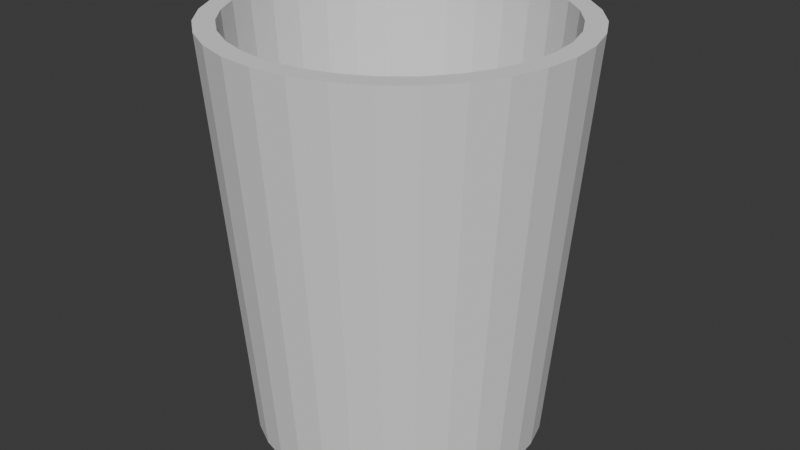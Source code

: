 # Source: cubobasura.blend  (saved by Blender 5.2.44; exported with 4.5.12 LTS)
import bpy
from mathutils import Matrix  # noqa: F401  (used for matrix-valued properties, if any)

bpy.ops.wm.read_factory_settings(use_empty=True)
scene = bpy.context.scene
scene.name = 'Scene'

# ---- collections
col_collection = bpy.data.collections.new('Collection'); scene.collection.children.link(col_collection)

# ---- world
world_world = bpy.data.worlds.new('World'); scene.world = world_world
world_world.use_nodes = True; world_world.node_tree.nodes.clear()
_N = world_world.node_tree.nodes; _L = world_world.node_tree.links
n0 = _N.new('ShaderNodeOutputWorld'); n0.name = 'World Output'; n0.location = (200, 100)
n1 = _N.new('ShaderNodeBackground'); n1.name = 'Background'; n1.location = (-200, 100)
n1.inputs[0].default_value = (0.05088, 0.05088, 0.05088, 1.0)
_L.new(n1.outputs[0], n0.inputs[0])
n0.is_active_output = True
world_world.color = (0.05088, 0.05088, 0.05088)
world_world.sun_shadow_jitter_overblur = 0.0

# ---- meshes
me_cylinder = bpy.data.meshes.new('Cylinder')
me_cylinder.from_pydata([(3.895e-09, 0.6783, -0.9962), (7.308e-09, 0.8319, 0.9073), (0.1323, 0.6652, -0.9962), (0.1623, 0.8159, 0.9073), (0.2596, 0.6266, -0.9962), (0.3183, 0.7686, 0.9073), (0.3768, 0.564, -0.9962), (0.4622, 0.6917, 0.9073), (0.4796, 0.4796, -0.9962), (0.5882, 0.5882, 0.9073), (0.564, 0.3768, -0.9962), (0.6917, 0.4622, 0.9073), (0.6266, 0.2596, -0.9962), (0.7686, 0.3183, 0.9073), (0.6652, 0.1323, -0.9962), (0.8159, 0.1623, 0.9073), (0.6783, 5.993e-10, -0.9962), (0.8319, 7.957e-10, 0.9073), (0.6652, -0.1323, -0.9962), (0.8159, -0.1623, 0.9073), (0.6266, -0.2596, -0.9962), (0.7686, -0.3183, 0.9073), (0.564, -0.3768, -0.9962), (0.6917, -0.4622, 0.9073), (0.4796, -0.4796, -0.9962), (0.5882, -0.5882, 0.9073), (0.3768, -0.564, -0.9962), (0.4622, -0.6917, 0.9073), (0.2596, -0.6266, -0.9962), (0.3183, -0.7686, 0.9073), (0.1323, -0.6652, -0.9962), (0.1623, -0.8159, 0.9073), (3.895e-09, -0.6783, -0.9962), (7.308e-09, -0.8319, 0.9073), (-0.1323, -0.6652, -0.9962), (-0.1623, -0.8159, 0.9073), (-0.2596, -0.6266, -0.9962), (-0.3183, -0.7686, 0.9073), (-0.3768, -0.564, -0.9962), (-0.4622, -0.6917, 0.9073), (-0.4796, -0.4796, -0.9962), (-0.5882, -0.5882, 0.9073), (-0.564, -0.3768, -0.9962), (-0.6917, -0.4622, 0.9073), (-0.6266, -0.2596, -0.9962), (-0.7686, -0.3183, 0.9073), (-0.6652, -0.1323, -0.9962), (-0.8159, -0.1623, 0.9073), (-0.6783, 5.993e-10, -0.9962), (-0.8319, 7.957e-10, 0.9073), (-0.6652, 0.1323, -0.9962), (-0.8159, 0.1623, 0.9073), (-0.6266, 0.2596, -0.9962), (-0.7686, 0.3183, 0.9073), (-0.564, 0.3768, -0.9962), (-0.6917, 0.4622, 0.9073), (-0.4796, 0.4796, -0.9962), (-0.5882, 0.5882, 0.9073), (-0.3768, 0.564, -0.9962), (-0.4622, 0.6917, 0.9073), (-0.2596, 0.6266, -0.9962), (-0.3183, 0.7686, 0.9073), (-0.1323, 0.6652, -0.9962), (-0.1623, 0.8159, 0.9073), (0.1442, 0.7248, 0.9073), (7.308e-09, 0.739, 0.9073), (-0.1442, 0.7248, 0.9073), (-0.2828, 0.6828, 0.9073), (-0.4106, 0.6145, 0.9073), (-0.5226, 0.5226, 0.9073), (-0.6145, 0.4106, 0.9073), (-0.6828, 0.2828, 0.9073), (-0.7248, 0.1442, 0.9073), (-0.739, 7.957e-10, 0.9073), (-0.7248, -0.1442, 0.9073), (-0.6828, -0.2828, 0.9073), (-0.6145, -0.4106, 0.9073), (-0.5226, -0.5226, 0.9073), (-0.4106, -0.6145, 0.9073), (-0.2828, -0.6828, 0.9073), (-0.1442, -0.7248, 0.9073), (7.308e-09, -0.739, 0.9073), (0.1442, -0.7248, 0.9073), (0.2828, -0.6828, 0.9073), (0.4106, -0.6145, 0.9073), (0.5226, -0.5226, 0.9073), (0.6145, -0.4106, 0.9073), (0.6828, -0.2828, 0.9073), (0.7248, -0.1442, 0.9073), (0.739, 7.957e-10, 0.9073), (0.7248, 0.1442, 0.9073), (0.6828, 0.2828, 0.9073), (0.6145, 0.4106, 0.9073), (0.5226, 0.5226, 0.9073), (0.4106, 0.6145, 0.9073), (0.2828, 0.6828, 0.9073), (0.1176, 0.591, -0.8984), (2.818e-09, 0.6026, -0.8984), (0.2306, 0.5567, -0.8984), (-0.1176, 0.591, -0.8984), (-0.2306, 0.5567, -0.8984), (-0.3348, 0.501, -0.8984), (-0.4261, 0.4261, -0.8984), (-0.501, 0.3348, -0.8984), (-0.5567, 0.2306, -0.8984), (-0.591, 0.1176, -0.8984), (-0.6026, 5.993e-10, -0.8984), (-0.591, -0.1176, -0.8984), (-0.5567, -0.2306, -0.8984), (-0.501, -0.3348, -0.8984), (-0.4261, -0.4261, -0.8984), (-0.3348, -0.501, -0.8984), (-0.2306, -0.5567, -0.8984), (-0.1176, -0.591, -0.8984), (2.818e-09, -0.6026, -0.8984), (0.1176, -0.591, -0.8984), (0.2306, -0.5567, -0.8984), (0.3348, -0.501, -0.8984), (0.4261, -0.4261, -0.8984), (0.501, -0.3348, -0.8984), (0.5567, -0.2306, -0.8984), (0.591, -0.1176, -0.8984), (0.6026, 5.993e-10, -0.8984), (0.591, 0.1176, -0.8984), (0.5567, 0.2306, -0.8984), (0.501, 0.3348, -0.8984), (0.4261, 0.4261, -0.8984), (0.3348, 0.501, -0.8984)], [], [(0, 1, 3, 2), (2, 3, 5, 4), (4, 5, 7, 6), (6, 7, 9, 8), (8, 9, 11, 10), (10, 11, 13, 12), (12, 13, 15, 14), (14, 15, 17, 16), (16, 17, 19, 18), (18, 19, 21, 20), (20, 21, 23, 22), (22, 23, 25, 24), (24, 25, 27, 26), (26, 27, 29, 28), (28, 29, 31, 30), (30, 31, 33, 32), (32, 33, 35, 34), (34, 35, 37, 36), (36, 37, 39, 38), (38, 39, 41, 40), (40, 41, 43, 42), (42, 43, 45, 44), (44, 45, 47, 46), (46, 47, 49, 48), (48, 49, 51, 50), (50, 51, 53, 52), (52, 53, 55, 54), (54, 55, 57, 56), (56, 57, 59, 58), (58, 59, 61, 60), (86, 87, 120, 119), (60, 61, 63, 62), (62, 63, 1, 0), (0, 2, 4, 6, 8, 10, 12, 14, 16, 18, 20, 22, 24, 26, 28, 30, 32, 34, 36, 38, 40, 42, 44, 46, 48, 50, 52, 54, 56, 58, 60, 62), (3, 1, 65, 64), (1, 63, 66, 65), (63, 61, 67, 66), (61, 59, 68, 67), (59, 57, 69, 68), (57, 55, 70, 69), (55, 53, 71, 70), (53, 51, 72, 71), (51, 49, 73, 72), (49, 47, 74, 73), (47, 45, 75, 74), (45, 43, 76, 75), (43, 41, 77, 76), (41, 39, 78, 77), (39, 37, 79, 78), (37, 35, 80, 79), (35, 33, 81, 80), (33, 31, 82, 81), (31, 29, 83, 82), (29, 27, 84, 83), (27, 25, 85, 84), (25, 23, 86, 85), (23, 21, 87, 86), (21, 19, 88, 87), (19, 17, 89, 88), (17, 15, 90, 89), (15, 13, 91, 90), (13, 11, 92, 91), (11, 9, 93, 92), (9, 7, 94, 93), (7, 5, 95, 94), (5, 3, 64, 95), (96, 97, 99, 100, 101, 102, 103, 104, 105, 106, 107, 108, 109, 110, 111, 112, 113, 114, 115, 116, 117, 118, 119, 120, 121, 122, 123, 124, 125, 126, 127, 98), (73, 74, 107, 106), (87, 88, 121, 120), (74, 75, 108, 107), (88, 89, 122, 121), (75, 76, 109, 108), (89, 90, 123, 122), (76, 77, 110, 109), (64, 65, 97, 96), (90, 91, 124, 123), (77, 78, 111, 110), (95, 64, 96, 98), (91, 92, 125, 124), (78, 79, 112, 111), (65, 66, 99, 97), (92, 93, 126, 125), (79, 80, 113, 112), (66, 67, 100, 99), (93, 94, 127, 126), (80, 81, 114, 113), (67, 68, 101, 100), (94, 95, 98, 127), (81, 82, 115, 114), (68, 69, 102, 101), (82, 83, 116, 115), (69, 70, 103, 102), (83, 84, 117, 116), (70, 71, 104, 103), (84, 85, 118, 117), (71, 72, 105, 104), (85, 86, 119, 118), (72, 73, 106, 105)])
_k = set([(0, 2), (0, 62), (1, 3), (1, 63), (2, 4), (3, 5), (4, 6), (5, 7), (6, 8), (7, 9), (8, 10), (9, 11), (10, 12), (11, 13), (12, 14), (13, 15), (14, 16), (15, 17), (16, 18), (17, 19), (18, 20), (19, 21), (20, 22), (21, 23), (22, 24), (23, 25), (24, 26), (25, 27), (26, 28), (27, 29), (28, 30), (29, 31), (30, 32), (31, 33), (32, 34), (33, 35), (34, 36), (35, 37), (36, 38), (37, 39), (38, 40), (39, 41), (40, 42), (41, 43), (42, 44), (43, 45), (44, 46), (45, 47), (46, 48), (47, 49), (48, 50), (49, 51), (50, 52), (51, 53), (52, 54), (53, 55), (54, 56), (55, 57), (56, 58), (57, 59), (58, 60), (59, 61), (60, 62), (61, 63), (64, 65), (64, 95), (65, 66), (66, 67), (67, 68), (68, 69), (69, 70), (70, 71), (71, 72), (72, 73), (73, 74), (74, 75), (75, 76), (76, 77), (77, 78), (78, 79), (79, 80), (80, 81), (81, 82), (82, 83), (83, 84), (84, 85), (85, 86), (86, 87), (87, 88), (88, 89), (89, 90), (90, 91), (91, 92), (92, 93), (93, 94), (94, 95), (96, 97), (96, 98), (97, 99), (98, 127), (99, 100), (100, 101), (101, 102), (102, 103), (103, 104), (104, 105), (105, 106), (106, 107), (107, 108), (108, 109), (109, 110), (110, 111), (111, 112), (112, 113), (113, 114), (114, 115), (115, 116), (116, 117), (117, 118), (118, 119), (119, 120), (120, 121), (121, 122), (122, 123), (123, 124), (124, 125), (125, 126), (126, 127)])
me_cylinder.attributes.new('sharp_edge', 'BOOLEAN', 'EDGE').data.foreach_set('value', [ (min(e.vertices), max(e.vertices)) in _k for e in me_cylinder.edges])
_uv = me_cylinder.uv_layers.new(name='UVMap')
_uv.uv.foreach_set('vector', [1.0, 0.5, 1.0, 1.0, 0.9688, 1.0, 0.9688, 0.5, 0.9688, 0.5, 0.9688, 1.0, 0.9375, 1.0, 0.9375, 0.5, 0.9375, 0.5, 0.9375, 1.0, 0.9062, 1.0, 0.9062, 0.5, 0.9062, 0.5, 0.9062, 1.0, 0.875, 1.0, 0.875, 0.5, 0.875, 0.5, 0.875, 1.0, 0.8438, 1.0, 0.8438, 0.5, 0.8438, 0.5, 0.8438, 1.0, 0.8125, 1.0, 0.8125, 0.5, 0.8125, 0.5, 0.8125, 1.0, 0.7812, 1.0, 0.7812, 0.5, 0.7812, 0.5, 0.7812, 1.0, 0.75, 1.0, 0.75, 0.5, 0.75, 0.5, 0.75, 1.0, 0.7188, 1.0, 0.7188, 0.5, 0.7188, 0.5, 0.7188, 1.0, 0.6875, 1.0, 0.6875, 0.5, 0.6875, 0.5, 0.6875, 1.0, 0.6562, 1.0, 0.6562, 0.5, 0.6562, 0.5, 0.6562, 1.0, 0.625, 1.0, 0.625, 0.5, 0.625, 0.5, 0.625, 1.0, 0.5938, 1.0, 0.5938, 0.5, 0.5938, 0.5, 0.5938, 1.0, 0.5625, 1.0, 0.5625, 0.5, 0.5625, 0.5, 0.5625, 1.0, 0.5312, 1.0, 0.5312, 0.5, 0.5312, 0.5, 0.5312, 1.0, 0.5, 1.0, 0.5, 0.5, 0.5, 0.5, 0.5, 1.0, 0.4688, 1.0, 0.4688, 0.5, 0.4688, 0.5, 0.4688, 1.0, 0.4375, 1.0, 0.4375, 0.5, 0.4375, 0.5, 0.4375, 1.0, 0.4062, 1.0, 0.4062, 0.5, 0.4062, 0.5, 0.4062, 1.0, 0.375, 1.0, 0.375, 0.5, 0.375, 0.5, 0.375, 1.0, 0.3438, 1.0, 0.3438, 0.5, 0.3438, 0.5, 0.3438, 1.0, 0.3125, 1.0, 0.3125, 0.5, 0.3125, 0.5, 0.3125, 1.0, 0.2812, 1.0, 0.2812, 0.5, 0.2812, 0.5, 0.2812, 1.0, 0.25, 1.0, 0.25, 0.5, 0.25, 0.5, 0.25, 1.0, 0.2188, 1.0, 0.2188, 0.5, 0.2188, 0.5, 0.2188, 1.0, 0.1875, 1.0, 0.1875, 0.5, 0.1875, 0.5, 0.1875, 1.0, 0.1562, 1.0, 0.1562, 0.5, 0.1562, 0.5, 0.1562, 1.0, 0.125, 1.0, 0.125, 0.5, 0.125, 0.5, 0.125, 1.0, 0.09375, 1.0, 0.09375, 0.5, 0.09375, 0.5, 0.09375, 1.0, 0.0625, 1.0, 0.0625, 0.5, 0.4273, 0.1315, 0.447, 0.1684, 0.447, 0.1684, 0.4273, 0.1315, 0.0625, 0.5, 0.0625, 1.0, 0.03125, 1.0, 0.03125, 0.5, 0.03125, 0.5, 0.03125, 1.0, 0.0, 1.0, 0.0, 0.5, 0.75, 0.49, 0.7968, 0.4854, 0.8418, 0.4717, 0.8833, 0.4496, 0.9197, 0.4197, 0.9496, 0.3833, 0.9717, 0.3418, 0.9854, 0.2968, 0.99, 0.25, 0.9854, 0.2032, 0.9717, 0.1582, 0.9496, 0.1167, 0.9197, 0.08029, 0.8833, 0.05045, 0.8418, 0.02827, 0.7968, 0.01461, 0.75, 0.01, 0.7032, 0.01461, 0.6582, 0.02827, 0.6167, 0.05045, 0.5803, 0.08029, 0.5504, 0.1167, 0.5283, 0.1582, 0.5146, 0.2032, 0.51, 0.25, 0.5146, 0.2968, 0.5283, 0.3418, 0.5504, 0.3833, 0.5803, 0.4197, 0.6167, 0.4496, 0.6582, 0.4717, 0.7032, 0.4854, 0.2968, 0.4854, 0.25, 0.49, 0.25, 0.4632, 0.2916, 0.4591, 0.25, 0.49, 0.2032, 0.4854, 0.2084, 0.4591, 0.25, 0.4632, 0.2032, 0.4854, 0.1582, 0.4717, 0.1684, 0.447, 0.2084, 0.4591, 0.1582, 0.4717, 0.1167, 0.4496, 0.1315, 0.4273, 0.1684, 0.447, 0.1167, 0.4496, 0.08029, 0.4197, 0.09923, 0.4008, 0.1315, 0.4273, 0.08029, 0.4197, 0.05045, 0.3833, 0.07272, 0.3685, 0.09923, 0.4008, 0.05045, 0.3833, 0.02827, 0.3418, 0.05301, 0.3316, 0.07272, 0.3685, 0.02827, 0.3418, 0.01461, 0.2968, 0.04088, 0.2916, 0.05301, 0.3316, 0.01461, 0.2968, 0.01, 0.25, 0.03678, 0.25, 0.04088, 0.2916, 0.01, 0.25, 0.01461, 0.2032, 0.04088, 0.2084, 0.03678, 0.25, 0.01461, 0.2032, 0.02827, 0.1582, 0.05301, 0.1684, 0.04088, 0.2084, 0.02827, 0.1582, 0.05045, 0.1167, 0.07272, 0.1315, 0.05301, 0.1684, 0.05045, 0.1167, 0.08029, 0.08029, 0.09923, 0.09923, 0.07272, 0.1315, 0.08029, 0.08029, 0.1167, 0.05045, 0.1315, 0.07272, 0.09923, 0.09923, 0.1167, 0.05045, 0.1582, 0.02827, 0.1684, 0.05301, 0.1315, 0.07272, 0.1582, 0.02827, 0.2032, 0.01461, 0.2084, 0.04088, 0.1684, 0.05301, 0.2032, 0.01461, 0.25, 0.01, 0.25, 0.03678, 0.2084, 0.04088, 0.25, 0.01, 0.2968, 0.01461, 0.2916, 0.04088, 0.25, 0.03678, 0.2968, 0.01461, 0.3418, 0.02827, 0.3316, 0.05301, 0.2916, 0.04088, 0.3418, 0.02827, 0.3833, 0.05045, 0.3685, 0.07272, 0.3316, 0.05301, 0.3833, 0.05045, 0.4197, 0.08029, 0.4008, 0.09923, 0.3685, 0.07272, 0.4197, 0.08029, 0.4496, 0.1167, 0.4273, 0.1315, 0.4008, 0.09923, 0.4496, 0.1167, 0.4717, 0.1582, 0.447, 0.1684, 0.4273, 0.1315, 0.4717, 0.1582, 0.4854, 0.2032, 0.4591, 0.2084, 0.447, 0.1684, 0.4854, 0.2032, 0.49, 0.25, 0.4632, 0.25, 0.4591, 0.2084, 0.49, 0.25, 0.4854, 0.2968, 0.4591, 0.2916, 0.4632, 0.25, 0.4854, 0.2968, 0.4717, 0.3418, 0.447, 0.3316, 0.4591, 0.2916, 0.4717, 0.3418, 0.4496, 0.3833, 0.4273, 0.3685, 0.447, 0.3316, 0.4496, 0.3833, 0.4197, 0.4197, 0.4008, 0.4008, 0.4273, 0.3685, 0.4197, 0.4197, 0.3833, 0.4496, 0.3685, 0.4273, 0.4008, 0.4008, 0.3833, 0.4496, 0.3418, 0.4717, 0.3316, 0.447, 0.3685, 0.4273, 0.3418, 0.4717, 0.2968, 0.4854, 0.2916, 0.4591, 0.3316, 0.447, 0.2916, 0.4591, 0.25, 0.4632, 0.2084, 0.4591, 0.1684, 0.447, 0.1315, 0.4273, 0.09923, 0.4008, 0.07272, 0.3685, 0.05301, 0.3316, 0.04088, 0.2916, 0.03678, 0.25, 0.04088, 0.2084, 0.05301, 0.1684, 0.07272, 0.1315, 0.09923, 0.09923, 0.1315, 0.07272, 0.1684, 0.05301, 0.2084, 0.04088, 0.25, 0.03678, 0.2916, 0.04088, 0.3316, 0.05301, 0.3685, 0.07272, 0.4008, 0.09923, 0.4273, 0.1315, 0.447, 0.1684, 0.4591, 0.2084, 0.4632, 0.25, 0.4591, 0.2916, 0.447, 0.3316, 0.4273, 0.3685, 0.4008, 0.4008, 0.3685, 0.4273, 0.3316, 0.447, 0.03678, 0.25, 0.04088, 0.2084, 0.04088, 0.2084, 0.03678, 0.25, 0.447, 0.1684, 0.4591, 0.2084, 0.4591, 0.2084, 0.447, 0.1684, 0.04088, 0.2084, 0.05301, 0.1684, 0.05301, 0.1684, 0.04088, 0.2084, 0.4591, 0.2084, 0.4632, 0.25, 0.4632, 0.25, 0.4591, 0.2084, 0.05301, 0.1684, 0.07272, 0.1315, 0.07272, 0.1315, 0.05301, 0.1684, 0.4632, 0.25, 0.4591, 0.2916, 0.4591, 0.2916, 0.4632, 0.25, 0.07272, 0.1315, 0.09923, 0.09923, 0.09923, 0.09923, 0.07272, 0.1315, 0.2916, 0.4591, 0.25, 0.4632, 0.25, 0.4632, 0.2916, 0.4591, 0.4591, 0.2916, 0.447, 0.3316, 0.447, 0.3316, 0.4591, 0.2916, 0.09923, 0.09923, 0.1315, 0.07272, 0.1315, 0.07272, 0.09923, 0.09923, 0.3316, 0.447, 0.2916, 0.4591, 0.2916, 0.4591, 0.3316, 0.447, 0.447, 0.3316, 0.4273, 0.3685, 0.4273, 0.3685, 0.447, 0.3316, 0.1315, 0.07272, 0.1684, 0.05301, 0.1684, 0.05301, 0.1315, 0.07272, 0.25, 0.4632, 0.2084, 0.4591, 0.2084, 0.4591, 0.25, 0.4632, 0.4273, 0.3685, 0.4008, 0.4008, 0.4008, 0.4008, 0.4273, 0.3685, 0.1684, 0.05301, 0.2084, 0.04088, 0.2084, 0.04088, 0.1684, 0.05301, 0.2084, 0.4591, 0.1684, 0.447, 0.1684, 0.447, 0.2084, 0.4591, 0.4008, 0.4008, 0.3685, 0.4273, 0.3685, 0.4273, 0.4008, 0.4008, 0.2084, 0.04088, 0.25, 0.03678, 0.25, 0.03678, 0.2084, 0.04088, 0.1684, 0.447, 0.1315, 0.4273, 0.1315, 0.4273, 0.1684, 0.447, 0.3685, 0.4273, 0.3316, 0.447, 0.3316, 0.447, 0.3685, 0.4273, 0.25, 0.03678, 0.2916, 0.04088, 0.2916, 0.04088, 0.25, 0.03678, 0.1315, 0.4273, 0.09923, 0.4008, 0.09923, 0.4008, 0.1315, 0.4273, 0.2916, 0.04088, 0.3316, 0.05301, 0.3316, 0.05301, 0.2916, 0.04088, 0.09923, 0.4008, 0.07272, 0.3685, 0.07272, 0.3685, 0.09923, 0.4008, 0.3316, 0.05301, 0.3685, 0.07272, 0.3685, 0.07272, 0.3316, 0.05301, 0.07272, 0.3685, 0.05301, 0.3316, 0.05301, 0.3316, 0.07272, 0.3685, 0.3685, 0.07272, 0.4008, 0.09923, 0.4008, 0.09923, 0.3685, 0.07272, 0.05301, 0.3316, 0.04088, 0.2916, 0.04088, 0.2916, 0.05301, 0.3316, 0.4008, 0.09923, 0.4273, 0.1315, 0.4273, 0.1315, 0.4008, 0.09923, 0.04088, 0.2916, 0.03678, 0.25, 0.03678, 0.25, 0.04088, 0.2916])
me_cylinder.update()

# ---- objects
ob_cylinder = bpy.data.objects.new('Cylinder', me_cylinder)

# ---- transforms, parenting, visibility, modifiers, constraints
ob_cylinder.location = (0.0, 0.0, 0.9933)

# ---- collection membership
col_collection.objects.link(ob_cylinder)

# ---- scene / render settings (as saved in the file)
scene.frame_start = 1; scene.frame_end = 250; scene.frame_set(1)
scene.render.engine = 'BLENDER_EEVEE_NEXT'
scene.render.bake_bias = 0.0
scene.render.bake_samples = 0
scene.render.compositor_device = 'GPU'
scene.eevee.use_volume_custom_range = False
scene.eevee.fast_gi_thickness_near = 0.1
scene.eevee.fast_gi_thickness_far = 0.0
scene.eevee.ray_tracing_options.screen_trace_thickness = 0.1
bpy.context.view_layer.update()

# ---- added for rendering (the .blend has no active camera and no usable light): camera, sun
cam_auto = bpy.data.cameras.new('AutoCamera')
cam_auto.lens = 50.0
cam_auto.sensor_width = 36.0
cam_auto.clip_end = 1000.0
ob_auto_camera = bpy.data.objects.new('AutoCamera', cam_auto)
scene.collection.objects.link(ob_auto_camera)
ob_auto_camera.location = (2.80016, -3.3602, 3.18896)
ob_auto_camera.rotation_euler = (1.09748, -7.21219e-08, 0.694738)
scene.camera = ob_auto_camera
light_auto_sun = bpy.data.lights.new('AutoSun', 'SUN')
light_auto_sun.energy = 3.0
light_auto_sun.angle = 0.0523599
ob_auto_sun = bpy.data.objects.new('AutoSun', light_auto_sun)
scene.collection.objects.link(ob_auto_sun)
ob_auto_sun.rotation_euler = (0.872665, 0.174533, 0.523599)
bpy.context.view_layer.update()
